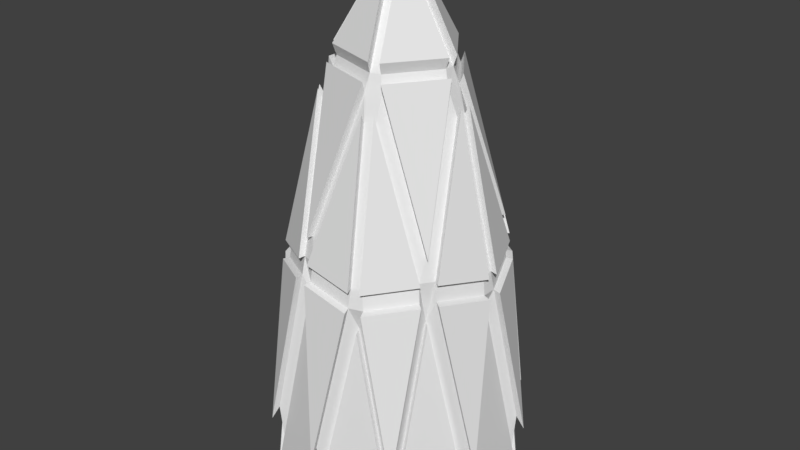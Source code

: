 # Source: nuker.blend  (saved by Blender 2.78.0; exported with 4.5.12 LTS)
import bpy
from mathutils import Matrix  # noqa: F401  (used for matrix-valued properties, if any)

bpy.ops.wm.read_factory_settings(use_empty=True)
scene = bpy.context.scene
scene.name = 'Scene'

# ---- collections
col_collection_1 = bpy.data.collections.new('Collection 1'); scene.collection.children.link(col_collection_1)

# ---- materials (node trees are filled in below, after node groups)
mat_nukerglass = bpy.data.materials.new('nukerGlass')
mat_nukerglass.alpha_threshold = 0.0
mat_nukerglass.use_transparent_shadow = False
mat_nukerglass.roughness = 0.5
mat_nukershell = bpy.data.materials.new('nukerShell')
mat_nukershell.alpha_threshold = 0.0
mat_nukershell.use_transparent_shadow = False
mat_nukershell.roughness = 0.5

# ---- material node trees

# ---- world
world_world = bpy.data.worlds.new('World'); scene.world = world_world
world_world.color = (0.05088, 0.05088, 0.05088)
world_world.use_sun_shadow = False
world_world.sun_shadow_jitter_overblur = 0.0
world_world.cycles.sampling_method = 'MANUAL'

# ---- meshes
me_cone_002 = bpy.data.meshes.new('Cone.002')
me_cone_002.from_pydata([(0.0, 0.4, 0.0), (0.2351, 0.3236, 0.0), (0.3804, 0.1236, 0.0), (0.3804, -0.1236, 0.0), (0.2351, -0.3236, 0.0), (-3.497e-08, -0.4, 0.0), (0.0, 0.0, 1.6), (-0.2351, -0.3236, 0.0), (-0.3804, -0.1236, 0.0), (-0.3804, 0.1236, 0.0), (-0.2351, 0.3236, 0.0)], [], [(0, 6, 1), (1, 6, 2), (2, 6, 3), (3, 6, 4), (4, 6, 5), (5, 6, 7), (7, 6, 8), (8, 6, 9), (9, 6, 10), (10, 6, 0), (0, 1, 2, 3, 4, 5, 7, 8, 9, 10)])
me_cone_002.use_remesh_preserve_volume = False
me_cone_002.use_remesh_preserve_attributes = False
me_cone_002.use_mirror_vertex_groups = False
me_cone_002.update()
me_icosphere = bpy.data.meshes.new('Icosphere')
me_icosphere.from_pydata([(0.1018, -0.3137, 0.6528), (0.1315, -0.3276, 0.7285), (0.123, -0.3203, 0.789), (0.08873, -0.3314, 0.789), (0.08619, -0.3424, 0.7285), (-0.2669, -0.1938, 0.6528), (-0.271, -0.2263, 0.7285), (-0.2666, -0.2159, 0.789), (-0.2878, -0.1868, 0.789), (-0.299, -0.1878, 0.7285), (-0.2668, 0.194, 0.6528), (-0.299, 0.1878, 0.7285), (-0.2878, 0.1868, 0.789), (-0.2666, 0.2159, 0.789), (-0.271, 0.2263, 0.7285), (0.102, 0.3137, 0.6528), (0.08619, 0.3424, 0.7285), (0.08873, 0.3314, 0.789), (0.123, 0.3203, 0.789), (0.1315, 0.3276, 0.7285), (0.3298, -0.0001152, 0.6528), (0.3522, 0.02382, 0.7285), (0.3426, 0.01802, 0.789), (0.3426, -0.01802, 0.789), (0.3522, -0.02382, 0.7285), (0.02305, 0.01674, 1.684), (-0.008803, 0.02709, 1.684), (-0.02849, 5.028e-09, 1.684), (-0.008803, -0.02709, 1.684), (0.02305, -0.01674, 1.684), (0.3947, -0.1274, 0.2103), (0.3815, -0.1246, 0.03046), (0.3947, 0.1274, 0.2103), (0.3815, 0.1246, 0.03046), (0.000805, -0.4147, 0.2103), (-0.0005832, -0.4013, 0.03046), (0.2431, -0.336, 0.2103), (0.2363, -0.3243, 0.03046), (-0.3942, -0.1289, 0.2103), (-0.3818, -0.1234, 0.03046), (-0.2444, -0.3351, 0.2103), (-0.2354, -0.325, 0.03046), (-0.2444, 0.3351, 0.2103), (-0.2354, 0.325, 0.03046), (-0.3942, 0.1289, 0.2103), (-0.3818, 0.1234, 0.03046), (0.2431, 0.336, 0.2103), (0.2363, 0.3243, 0.03046), (0.000805, 0.4147, 0.2103), (-0.0005832, 0.4013, 0.03046), (0.2587, -0.2193, 0.7528), (0.2553, -0.1856, 0.6774), (0.2885, -0.1783, 0.7528), (0.2789, -0.1723, 0.8132), (0.2519, -0.183, 0.8864), (0.2501, -0.212, 0.8132), (-0.1286, -0.3138, 0.7528), (-0.09765, -0.3002, 0.6774), (-0.08041, -0.3295, 0.7528), (-0.07768, -0.3185, 0.8132), (-0.09623, -0.2962, 0.8864), (-0.1244, -0.3034, 0.8132), (-0.3382, 0.02535, 0.7528), (-0.3157, 9.644e-05, 0.6774), (-0.3382, -0.02535, 0.7528), (-0.327, -0.02455, 0.8132), (-0.3114, 3.09e-09, 0.8864), (-0.327, 0.02455, 0.8132), (-0.08041, 0.3295, 0.7528), (-0.09747, 0.3003, 0.6774), (-0.1286, 0.3138, 0.7528), (-0.1244, 0.3034, 0.8132), (-0.09623, 0.2962, 0.8864), (-0.07768, 0.3185, 0.8132), (0.2885, 0.1783, 0.7528), (0.2553, 0.1856, 0.6774), (0.2587, 0.2193, 0.7528), (0.2501, 0.212, 0.8132), (0.2519, 0.183, 0.8864), (0.2789, 0.1723, 0.8132), (0.08784, -0.212, 1.273), (0.087, -0.183, 1.354), (0.07312, -0.1709, 1.405), (0.04127, -0.1812, 1.405), (0.03721, -0.1992, 1.354), (0.05357, -0.2232, 1.273), (0.1851, -0.01674, 1.405), (0.201, -0.02618, 1.354), (0.2288, -0.01802, 1.273), (0.2288, 0.01802, 1.273), (0.201, 0.02618, 1.354), (0.1851, 0.01674, 1.405), (-0.1745, -0.1491, 1.273), (-0.1472, -0.1393, 1.354), (-0.1399, -0.1223, 1.405), (-0.1596, -0.09525, 1.405), (-0.178, -0.09695, 1.354), (-0.1957, -0.1199, 1.273), (-0.1957, 0.1199, 1.273), (-0.178, 0.09695, 1.354), (-0.1596, 0.09525, 1.405), (-0.1399, 0.1223, 1.405), (-0.1472, 0.1393, 1.354), (-0.1745, 0.1491, 1.273), (0.05357, 0.2232, 1.273), (0.03721, 0.1992, 1.354), (0.04127, 0.1812, 1.405), (0.07312, 0.1709, 1.405), (0.087, 0.183, 1.354), (0.08784, 0.212, 1.273), (0.08054, -0.322, 0.7346), (0.09512, -0.2931, 0.6624), (0.1241, -0.3079, 0.7346), (0.1158, -0.3007, 0.7935), (0.08302, -0.3113, 0.7935), (-0.2814, -0.1761, 0.7346), (-0.2494, -0.181, 0.6624), (-0.2544, -0.2132, 0.7346), (-0.2502, -0.2031, 0.7935), (-0.2704, -0.1752, 0.7935), (-0.2544, 0.2132, 0.7346), (-0.2492, 0.1812, 0.6624), (-0.2814, 0.1761, 0.7346), (-0.2704, 0.1752, 0.7935), (-0.2502, 0.2031, 0.7935), (0.1241, 0.3079, 0.7346), (0.09533, 0.293, 0.6624), (0.08054, 0.322, 0.7346), (0.08302, 0.3113, 0.7935), (0.1158, 0.3007, 0.7935), (0.3311, -0.02291, 0.7346), (0.3082, -0.0001074, 0.6624), (0.3311, 0.02291, 0.7346), (0.3218, 0.01725, 0.7935), (0.3218, -0.01725, 0.7935), (0.02209, -0.01605, 1.633), (0.02209, 0.01605, 1.633), (-0.008438, 0.02597, 1.633), (-0.0273, 9.75e-08, 1.633), (-0.008438, -0.02597, 1.633), (0.2346, -0.1996, 0.8161), (0.243, -0.2066, 0.7573), (0.2386, -0.1734, 0.6853), (0.2716, -0.1672, 0.7573), (0.2623, -0.1614, 0.8161), (0.2365, -0.1718, 0.8859), (-0.1173, -0.2848, 0.8161), (-0.1214, -0.2949, 0.7573), (-0.09123, -0.2805, 0.6853), (-0.07511, -0.31, 0.7573), (-0.07245, -0.2993, 0.8161), (-0.09032, -0.278, 0.8859), (-0.3071, 0.0236, 0.8161), (-0.318, 0.02436, 0.7573), (-0.2949, 9.024e-05, 0.6853), (-0.318, -0.02436, 0.7573), (-0.3071, -0.0236, 0.8161), (-0.2923, 9.571e-08, 0.8859), (-0.07245, 0.2993, 0.8161), (-0.07511, 0.31, 0.7573), (-0.09106, 0.2805, 0.6853), (-0.1214, 0.2949, 0.7573), (-0.1173, 0.2848, 0.8161), (-0.09032, 0.278, 0.8859), (0.2623, 0.1614, 0.8161), (0.2716, 0.1672, 0.7573), (0.2386, 0.1734, 0.6853), (0.243, 0.2066, 0.7573), (0.2346, 0.1996, 0.8161), (0.2365, 0.1718, 0.8859), (0.05017, -0.2102, 1.246), (0.08299, -0.1996, 1.246), (0.08235, -0.1718, 1.323), (0.06887, -0.16, 1.372), (0.03835, -0.17, 1.372), (0.03435, -0.1874, 1.323), (0.1735, 0.01605, 1.372), (0.1735, -0.01605, 1.372), (0.1888, -0.02523, 1.323), (0.2155, -0.01725, 1.246), (0.2155, 0.01725, 1.246), (0.1888, 0.02523, 1.323), (-0.1845, -0.1127, 1.246), (-0.1642, -0.1406, 1.246), (-0.1379, -0.1314, 1.323), (-0.1309, -0.115, 1.372), (-0.1498, -0.08899, 1.372), (-0.1676, -0.09058, 1.323), (-0.1642, 0.1406, 1.246), (-0.1845, 0.1127, 1.246), (-0.1676, 0.09058, 1.323), (-0.1498, 0.08899, 1.372), (-0.1309, 0.115, 1.372), (-0.1379, 0.1314, 1.323), (0.08299, 0.1996, 1.246), (0.05017, 0.2102, 1.246), (0.03435, 0.1874, 1.323), (0.03835, 0.17, 1.372), (0.06887, 0.16, 1.372), (0.08235, 0.1718, 1.323), (0.3564, 0.1164, 0.08093), (0.3708, 0.1197, 0.2505), (0.2208, -0.303, 0.08093), (0.2284, -0.3157, 0.2505), (-0.2199, -0.3036, 0.08093), (-0.2296, -0.3148, 0.2505), (-0.3567, 0.1153, 0.08093), (-0.3703, 0.1211, 0.2505), (-0.000545, 0.3749, 0.08093), (0.000765, 0.3896, 0.2505), (0.3708, -0.1197, 0.2505), (0.3564, -0.1164, 0.08093), (0.000765, -0.3896, 0.2505), (-0.000545, -0.3749, 0.08093), (-0.3703, -0.1211, 0.2505), (-0.3567, -0.1153, 0.08093), (-0.2296, 0.3148, 0.2505), (-0.2199, 0.3036, 0.08093), (0.2284, 0.3157, 0.2505), (0.2208, 0.303, 0.08093)], [], [(59, 3, 85), (65, 8, 97), (71, 13, 103), (77, 18, 109), (31, 33, 20), (82, 86, 29), (47, 49, 15), (37, 31, 51), (90, 78, 108), (43, 45, 10), (106, 101, 26), (105, 72, 102), (39, 41, 5), (100, 95, 27), (99, 66, 96), (35, 37, 0), (94, 83, 28), (93, 60, 84), (91, 107, 25), (22, 79, 89), (41, 35, 57), (32, 74, 21), (17, 73, 104), (81, 54, 87), (48, 68, 16), (12, 67, 98), (49, 43, 69), (44, 62, 11), (7, 61, 92), (45, 39, 63), (40, 56, 6), (2, 55, 80), (33, 47, 75), (53, 23, 88), (46, 19, 76), (42, 14, 70), (38, 9, 64), (34, 4, 58), (30, 24, 52), (19, 46, 218, 125), (87, 54, 145, 178), (43, 10, 121, 217), (54, 81, 172, 145), (80, 55, 140, 171), (14, 42, 216, 120), (86, 82, 173, 177), (39, 5, 116, 215), (81, 87, 178, 172), (59, 85, 170, 150), (9, 38, 214, 115), (84, 60, 151, 175), (35, 0, 111, 213), (60, 93, 184, 151), (92, 61, 146, 183), (4, 34, 212, 110), (83, 94, 185, 174), (31, 20, 131, 211), (93, 84, 175, 184), (65, 97, 182, 156), (24, 30, 210, 130), (96, 66, 157, 187), (17, 104, 195, 128), (66, 99, 190, 157), (109, 18, 129, 194), (98, 67, 152, 189), (12, 98, 189, 123), (95, 100, 191, 186), (103, 13, 124, 188), (99, 96, 187, 190), (7, 92, 183, 118), (71, 103, 188, 162), (97, 8, 119, 182), (102, 72, 163, 193), (29, 86, 177, 135), (72, 105, 196, 163), (91, 25, 136, 176), (104, 73, 158, 195), (2, 80, 171, 113), (101, 106, 197, 192), (85, 3, 114, 170), (105, 102, 193, 196), (21, 74, 165, 132), (77, 109, 194, 168), (79, 22, 133, 164), (108, 78, 169, 199), (16, 68, 159, 127), (78, 90, 181, 169), (73, 17, 128, 158), (89, 79, 164, 180), (11, 62, 153, 122), (107, 91, 176, 198), (67, 12, 123, 152), (90, 108, 199, 181), (6, 56, 147, 117), (106, 26, 137, 197), (61, 7, 118, 146), (25, 107, 198, 136), (30, 52, 143, 210), (1, 50, 141, 112), (100, 27, 138, 191), (51, 31, 211, 142), (55, 2, 113, 140), (26, 101, 192, 137), (50, 36, 203, 141), (15, 49, 208, 126), (94, 28, 139, 185), (37, 51, 142, 202), (48, 16, 127, 209), (27, 95, 186, 138), (34, 58, 149, 212), (36, 50, 1), (111, 112, 113, 114, 110), (116, 117, 118, 119, 115), (121, 122, 123, 124, 120), (126, 127, 128, 129, 125), (131, 132, 133, 134, 130), (136, 137, 138, 139, 135), (141, 142, 143, 144, 145, 140), (147, 148, 149, 150, 151, 146), (153, 154, 155, 156, 157, 152), (159, 160, 161, 162, 163, 158), (165, 166, 167, 168, 169, 164), (171, 172, 173, 174, 175, 170), (177, 178, 179, 180, 181, 176), (183, 184, 185, 186, 187, 182), (189, 190, 191, 192, 193, 188), (195, 196, 197, 198, 199, 194), (201, 132, 131, 200), (203, 112, 111, 202), (205, 117, 116, 204), (207, 122, 121, 206), (209, 127, 126, 208), (140, 113, 112, 141), (146, 118, 117, 147), (152, 123, 122, 153), (158, 128, 127, 159), (164, 133, 132, 165), (170, 114, 113, 171), (176, 136, 135, 177), (182, 119, 118, 183), (188, 124, 123, 189), (194, 129, 128, 195), (130, 210, 211, 131), (110, 212, 213, 111), (115, 214, 215, 116), (120, 216, 217, 121), (125, 218, 219, 126), (134, 144, 143, 130), (114, 150, 149, 110), (119, 156, 155, 115), (124, 162, 161, 120), (129, 168, 167, 125), (139, 174, 173, 135), (133, 180, 179, 134), (138, 186, 185, 139), (137, 192, 191, 138), (136, 198, 197, 137), (181, 199, 198, 176), (180, 164, 169, 181), (199, 169, 168, 194), (196, 193, 192, 197), (195, 158, 163, 196), (193, 163, 162, 188), (190, 187, 186, 191), (189, 152, 157, 190), (187, 157, 156, 182), (184, 175, 174, 185), (183, 146, 151, 184), (175, 151, 150, 170), (172, 178, 177, 173), (171, 140, 145, 172), (178, 145, 144, 179), (200, 166, 165, 201), (166, 219, 218, 167), (208, 160, 159, 209), (160, 217, 216, 161), (206, 154, 153, 207), (154, 215, 214, 155), (204, 148, 147, 205), (148, 213, 212, 149), (202, 142, 141, 203), (142, 211, 210, 143), (53, 88, 179, 144), (33, 75, 166, 200), (47, 15, 126, 219), (74, 32, 201, 165), (23, 53, 144, 134), (75, 47, 219, 166), (52, 24, 130, 143), (46, 76, 167, 218), (3, 59, 150, 114), (32, 21, 132, 201), (49, 69, 160, 208), (58, 4, 110, 149), (20, 33, 200, 131), (68, 48, 209, 159), (8, 65, 156, 119), (69, 43, 217, 160), (64, 9, 115, 155), (36, 1, 112, 203), (42, 70, 161, 216), (13, 71, 162, 124), (0, 37, 202, 111), (45, 63, 154, 206), (70, 14, 120, 161), (62, 44, 207, 153), (18, 77, 168, 129), (40, 6, 117, 205), (63, 39, 215, 154), (76, 19, 125, 167), (5, 41, 204, 116), (38, 64, 155, 214), (28, 83, 174, 139), (41, 57, 148, 204), (82, 29, 135, 173), (44, 11, 122, 207), (56, 40, 205, 147), (22, 89, 180, 133), (10, 45, 206, 121), (57, 35, 213, 148), (88, 23, 134, 179)])
me_icosphere.polygons.foreach_set('material_index', [1, 1, 1, 1, 1, 1, 1, 1, 1, 1, 1, 1, 1, 1, 1, 1, 1, 1, 1, 1, 1, 1, 1, 1, 1, 1, 1, 1, 1, 1, 1, 1, 1, 1, 1, 1, 1, 1, 1, 1, 1, 1, 1, 1, 1, 1, 1, 1, 1, 1, 1, 1, 1, 1, 1, 1, 1, 1, 1, 1, 1, 1, 1, 1, 1, 1, 1, 1, 1, 1, 1, 1, 1, 1, 1, 1, 1, 1, 1, 1, 1, 1, 1, 1, 1, 1, 1, 1, 1, 1, 1, 1, 1, 1, 1, 1, 1, 1, 1, 1, 1, 1, 1, 1, 1, 1, 1, 1, 1, 1, 1, 0, 0, 0, 0, 0, 0, 0, 0, 0, 0, 0, 0, 0, 0, 0, 0, 0, 0, 0, 0, 0, 0, 0, 0, 0, 0, 0, 0, 0, 0, 0, 0, 0, 0, 0, 0, 0, 0, 0, 0, 0, 0, 0, 0, 0, 0, 0, 0, 0, 0, 0, 0, 0, 0, 0, 0, 0, 0, 0, 0, 0, 0, 0, 0, 0, 0, 0, 0, 0, 0, 0, 1, 1, 1, 1, 1, 1, 1, 1, 1, 1, 1, 1, 1, 1, 1, 1, 1, 1, 1, 1, 1, 1, 1, 1, 1, 1, 1, 1, 1, 1, 1, 1, 1, 1, 1, 1, 1, 1, 1])
me_icosphere.materials.append(mat_nukerglass)
me_icosphere.materials.append(mat_nukershell)
me_icosphere.use_remesh_preserve_volume = False
me_icosphere.use_remesh_preserve_attributes = False
me_icosphere.use_mirror_vertex_groups = False
me_icosphere.update()

# ---- objects
ob_nuker = bpy.data.objects.new('nuker', None)
ob_energy = bpy.data.objects.new('energy', me_cone_002)
ob_shell = bpy.data.objects.new('shell', me_icosphere)

# ---- transforms, parenting, visibility, modifiers, constraints
ob_nuker.location = (0.0, 0.0, 0.0)
ob_nuker.rotation_euler = (1.571, -0.0, 0.0)
ob_nuker.empty_display_size = 0.4
ob_nuker.empty_image_offset = (0.0, 0.0)
ob_nuker.lineart.crease_threshold = 0.0
ob_energy.parent = ob_nuker
ob_energy.matrix_parent_inverse = Matrix(((1.0, 0.0, 0.0, 0.0), (0.0, -3.62e-06, 1.0, 0.0), (0.0, -1.0, -3.62e-06, 0.0), (0.0, 0.0, 0.0, 1.0)))
ob_energy.location = (0.0, 0.0, 0.0)
ob_energy.lineart.crease_threshold = 0.0
ob_shell.parent = ob_nuker
ob_shell.matrix_parent_inverse = Matrix(((1.0, 0.0, 0.0, 0.0), (0.0, -3.62e-06, 1.0, 0.0), (0.0, -1.0, -3.62e-06, 0.0), (0.0, 0.0, 0.0, 1.0)))
ob_shell.location = (0.0, 0.0, 0.0)
ob_shell.lineart.crease_threshold = 0.0

# ---- collection membership
col_collection_1.objects.link(ob_nuker)
col_collection_1.objects.link(ob_energy)
col_collection_1.objects.link(ob_shell)

# ---- scene / render settings (as saved in the file)
scene.frame_start = 1; scene.frame_end = 250; scene.frame_set(1)
scene.render.engine = 'BLENDER_EEVEE_NEXT'
scene.render.resolution_percentage = 50
scene.render.dither_intensity = 0.0
scene.cycles.use_denoising = False
scene.cycles.samples = 128
scene.cycles.sampling_pattern = 'TABULATED_SOBOL'
scene.cycles.light_sampling_threshold = 0.0
scene.cycles.use_adaptive_sampling = False
scene.cycles.use_light_tree = False
scene.cycles.blur_glossy = 0.0
scene.cycles.sample_clamp_indirect = 0.0
scene.view_settings.view_transform = 'Standard'
bpy.context.view_layer.update()

# ---- added for rendering (the .blend has no active camera and no usable light): camera, sun
cam_auto = bpy.data.cameras.new('AutoCamera')
cam_auto.lens = 50.0
cam_auto.sensor_width = 36.0
cam_auto.clip_end = 1000.0
ob_auto_camera = bpy.data.objects.new('AutoCamera', cam_auto)
scene.collection.objects.link(ob_auto_camera)
ob_auto_camera.location = (1.88452, -2.26112, 2.34961)
ob_auto_camera.rotation_euler = (1.09748, -7.21219e-08, 0.694738)
scene.camera = ob_auto_camera
light_auto_sun = bpy.data.lights.new('AutoSun', 'SUN')
light_auto_sun.energy = 3.0
light_auto_sun.angle = 0.0523599
ob_auto_sun = bpy.data.objects.new('AutoSun', light_auto_sun)
scene.collection.objects.link(ob_auto_sun)
ob_auto_sun.rotation_euler = (0.872665, 0.174533, 0.523599)
bpy.context.view_layer.update()
